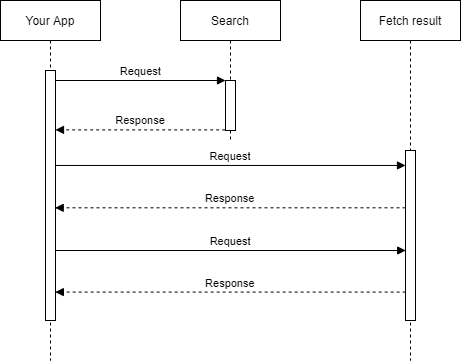

The diagram above was exported from draw.io. Its source (the exported page's mxGraphModel, read from the mxfile embedded in the PNG):
<mxGraphModel dx="948" dy="529" grid="1" gridSize="10" guides="1" tooltips="1" connect="1" arrows="1" fold="1" page="1" pageScale="1" pageWidth="850" pageHeight="1100" math="0" shadow="0">
  <root>
    <mxCell id="0" />
    <mxCell id="1" parent="0" />
    <mxCell id="3nuBFxr9cyL0pnOWT2aG-1" value="Your App" style="shape=umlLifeline;perimeter=lifelinePerimeter;container=1;collapsible=0;recursiveResize=0;rounded=0;shadow=0;strokeWidth=1;" parent="1" vertex="1">
      <mxGeometry x="120" y="80" width="100" height="360" as="geometry" />
    </mxCell>
    <mxCell id="3nuBFxr9cyL0pnOWT2aG-2" value="" style="points=[];perimeter=orthogonalPerimeter;rounded=0;shadow=0;strokeWidth=1;" parent="3nuBFxr9cyL0pnOWT2aG-1" vertex="1">
      <mxGeometry x="45" y="70" width="10" height="250" as="geometry" />
    </mxCell>
    <mxCell id="3nuBFxr9cyL0pnOWT2aG-5" value="Search" style="shape=umlLifeline;perimeter=lifelinePerimeter;container=1;collapsible=0;recursiveResize=0;rounded=0;shadow=0;strokeWidth=1;" parent="1" vertex="1">
      <mxGeometry x="300" y="80" width="100" height="140" as="geometry" />
    </mxCell>
    <mxCell id="3nuBFxr9cyL0pnOWT2aG-6" value="" style="points=[];perimeter=orthogonalPerimeter;rounded=0;shadow=0;strokeWidth=1;" parent="3nuBFxr9cyL0pnOWT2aG-5" vertex="1">
      <mxGeometry x="45" y="80" width="10" height="50" as="geometry" />
    </mxCell>
    <mxCell id="3nuBFxr9cyL0pnOWT2aG-8" value="Request" style="verticalAlign=bottom;endArrow=block;entryX=0;entryY=0;shadow=0;strokeWidth=1;" parent="1" source="3nuBFxr9cyL0pnOWT2aG-2" target="3nuBFxr9cyL0pnOWT2aG-6" edge="1">
      <mxGeometry relative="1" as="geometry">
        <mxPoint x="275" y="160" as="sourcePoint" />
      </mxGeometry>
    </mxCell>
    <mxCell id="3nuBFxr9cyL0pnOWT2aG-9" value="Response" style="verticalAlign=bottom;endArrow=block;shadow=0;strokeWidth=1;dashed=1;exitX=-0.033;exitY=0.988;exitDx=0;exitDy=0;exitPerimeter=0;" parent="1" source="3nuBFxr9cyL0pnOWT2aG-6" target="3nuBFxr9cyL0pnOWT2aG-2" edge="1">
      <mxGeometry relative="1" as="geometry">
        <mxPoint x="240" y="200" as="sourcePoint" />
        <mxPoint x="180" y="200" as="targetPoint" />
      </mxGeometry>
    </mxCell>
    <mxCell id="rauYpq-FK3eU2B0Fb9Oo-1" value="Fetch result" style="shape=umlLifeline;perimeter=lifelinePerimeter;container=1;collapsible=0;recursiveResize=0;rounded=0;shadow=0;strokeWidth=1;" vertex="1" parent="1">
      <mxGeometry x="480" y="80" width="100" height="360" as="geometry" />
    </mxCell>
    <mxCell id="rauYpq-FK3eU2B0Fb9Oo-2" value="" style="points=[];perimeter=orthogonalPerimeter;rounded=0;shadow=0;strokeWidth=1;" vertex="1" parent="rauYpq-FK3eU2B0Fb9Oo-1">
      <mxGeometry x="45" y="150" width="10" height="170" as="geometry" />
    </mxCell>
    <mxCell id="rauYpq-FK3eU2B0Fb9Oo-5" value="Request" style="verticalAlign=bottom;endArrow=block;shadow=0;strokeWidth=1;exitX=0.967;exitY=0.479;exitDx=0;exitDy=0;exitPerimeter=0;" edge="1" parent="1">
      <mxGeometry relative="1" as="geometry">
        <mxPoint x="174.67000000000007" y="244.96000000000004" as="sourcePoint" />
        <mxPoint x="525" y="244.96000000000004" as="targetPoint" />
      </mxGeometry>
    </mxCell>
    <mxCell id="rauYpq-FK3eU2B0Fb9Oo-6" value="Response" style="verticalAlign=bottom;endArrow=block;shadow=0;strokeWidth=1;dashed=1;entryX=0.967;entryY=0.668;entryDx=0;entryDy=0;entryPerimeter=0;" edge="1" parent="1">
      <mxGeometry relative="1" as="geometry">
        <mxPoint x="525" y="287.32000000000005" as="sourcePoint" />
        <mxPoint x="174.67000000000007" y="287.32000000000005" as="targetPoint" />
      </mxGeometry>
    </mxCell>
    <mxCell id="rauYpq-FK3eU2B0Fb9Oo-8" value="Request" style="verticalAlign=bottom;endArrow=block;shadow=0;strokeWidth=1;exitX=0.967;exitY=0.479;exitDx=0;exitDy=0;exitPerimeter=0;" edge="1" parent="1">
      <mxGeometry relative="1" as="geometry">
        <mxPoint x="174.83000000000007" y="330" as="sourcePoint" />
        <mxPoint x="525.16" y="330" as="targetPoint" />
      </mxGeometry>
    </mxCell>
    <mxCell id="rauYpq-FK3eU2B0Fb9Oo-9" value="Response" style="verticalAlign=bottom;endArrow=block;shadow=0;strokeWidth=1;dashed=1;entryX=0.967;entryY=0.668;entryDx=0;entryDy=0;entryPerimeter=0;" edge="1" parent="1">
      <mxGeometry relative="1" as="geometry">
        <mxPoint x="525.16" y="371.58000000000004" as="sourcePoint" />
        <mxPoint x="174.83000000000007" y="371.58000000000004" as="targetPoint" />
      </mxGeometry>
    </mxCell>
  </root>
</mxGraphModel>